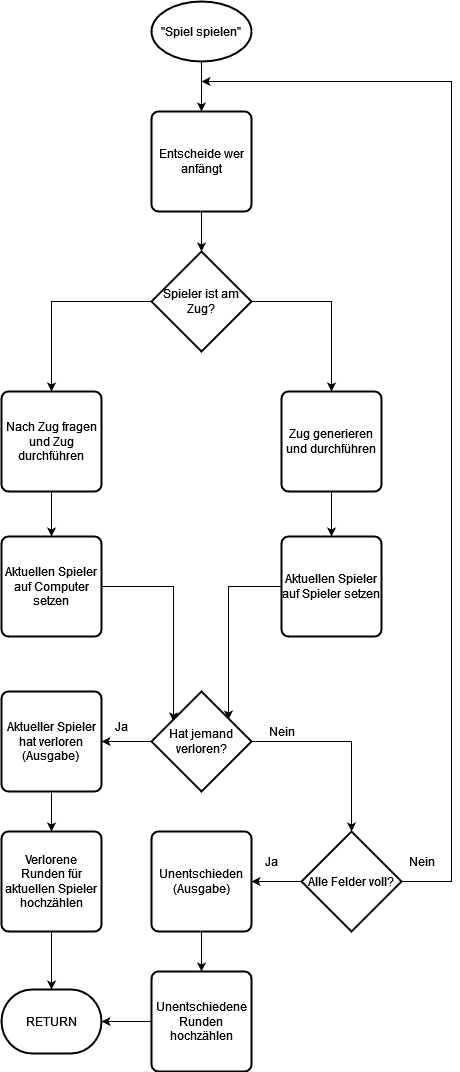

The diagram above was exported from draw.io. Its source (the exported page's mxGraphModel, read from the mxfile embedded in the PNG):
<mxGraphModel dx="870" dy="534" grid="1" gridSize="10" guides="1" tooltips="1" connect="1" arrows="1" fold="1" page="1" pageScale="1" pageWidth="827" pageHeight="1169" math="0" shadow="0">
  <root>
    <mxCell id="0" />
    <mxCell id="1" parent="0" />
    <mxCell id="qyjeyJuCGYt8Lhc6B8-B-10" value="" style="edgeStyle=orthogonalEdgeStyle;rounded=0;orthogonalLoop=1;jettySize=auto;html=1;" edge="1" parent="1" source="qyjeyJuCGYt8Lhc6B8-B-1" target="qyjeyJuCGYt8Lhc6B8-B-2">
      <mxGeometry relative="1" as="geometry" />
    </mxCell>
    <mxCell id="qyjeyJuCGYt8Lhc6B8-B-1" value="&quot;Spiel spielen&quot;" style="strokeWidth=2;html=1;shape=mxgraph.flowchart.start_1;whiteSpace=wrap;" vertex="1" parent="1">
      <mxGeometry x="230" y="50" width="100" height="60" as="geometry" />
    </mxCell>
    <mxCell id="qyjeyJuCGYt8Lhc6B8-B-9" style="edgeStyle=orthogonalEdgeStyle;rounded=0;orthogonalLoop=1;jettySize=auto;html=1;entryX=0.5;entryY=0;entryDx=0;entryDy=0;entryPerimeter=0;" edge="1" parent="1" source="qyjeyJuCGYt8Lhc6B8-B-2" target="qyjeyJuCGYt8Lhc6B8-B-4">
      <mxGeometry relative="1" as="geometry" />
    </mxCell>
    <mxCell id="qyjeyJuCGYt8Lhc6B8-B-2" value="Entscheide wer anfängt" style="rounded=1;whiteSpace=wrap;html=1;absoluteArcSize=1;arcSize=14;strokeWidth=2;" vertex="1" parent="1">
      <mxGeometry x="230" y="160" width="100" height="100" as="geometry" />
    </mxCell>
    <mxCell id="qyjeyJuCGYt8Lhc6B8-B-7" style="edgeStyle=orthogonalEdgeStyle;rounded=0;orthogonalLoop=1;jettySize=auto;html=1;entryX=0.5;entryY=0;entryDx=0;entryDy=0;" edge="1" parent="1" source="qyjeyJuCGYt8Lhc6B8-B-4" target="qyjeyJuCGYt8Lhc6B8-B-5">
      <mxGeometry relative="1" as="geometry" />
    </mxCell>
    <mxCell id="qyjeyJuCGYt8Lhc6B8-B-8" style="edgeStyle=orthogonalEdgeStyle;rounded=0;orthogonalLoop=1;jettySize=auto;html=1;entryX=0.5;entryY=0;entryDx=0;entryDy=0;" edge="1" parent="1" source="qyjeyJuCGYt8Lhc6B8-B-4" target="qyjeyJuCGYt8Lhc6B8-B-6">
      <mxGeometry relative="1" as="geometry" />
    </mxCell>
    <mxCell id="qyjeyJuCGYt8Lhc6B8-B-4" value="Spieler ist am Zug?" style="strokeWidth=2;html=1;shape=mxgraph.flowchart.decision;whiteSpace=wrap;" vertex="1" parent="1">
      <mxGeometry x="230" y="300" width="100" height="100" as="geometry" />
    </mxCell>
    <mxCell id="qyjeyJuCGYt8Lhc6B8-B-13" value="" style="edgeStyle=orthogonalEdgeStyle;rounded=0;orthogonalLoop=1;jettySize=auto;html=1;" edge="1" parent="1" source="qyjeyJuCGYt8Lhc6B8-B-5" target="qyjeyJuCGYt8Lhc6B8-B-12">
      <mxGeometry relative="1" as="geometry" />
    </mxCell>
    <mxCell id="qyjeyJuCGYt8Lhc6B8-B-5" value="Nach Zug fragen und Zug durchführen" style="rounded=1;whiteSpace=wrap;html=1;absoluteArcSize=1;arcSize=14;strokeWidth=2;" vertex="1" parent="1">
      <mxGeometry x="80" y="440" width="100" height="100" as="geometry" />
    </mxCell>
    <mxCell id="qyjeyJuCGYt8Lhc6B8-B-15" value="" style="edgeStyle=orthogonalEdgeStyle;rounded=0;orthogonalLoop=1;jettySize=auto;html=1;" edge="1" parent="1" source="qyjeyJuCGYt8Lhc6B8-B-6" target="qyjeyJuCGYt8Lhc6B8-B-14">
      <mxGeometry relative="1" as="geometry" />
    </mxCell>
    <mxCell id="qyjeyJuCGYt8Lhc6B8-B-6" value="Zug generieren und durchführen" style="rounded=1;whiteSpace=wrap;html=1;absoluteArcSize=1;arcSize=14;strokeWidth=2;" vertex="1" parent="1">
      <mxGeometry x="360" y="440" width="100" height="100" as="geometry" />
    </mxCell>
    <mxCell id="qyjeyJuCGYt8Lhc6B8-B-19" style="edgeStyle=orthogonalEdgeStyle;rounded=0;orthogonalLoop=1;jettySize=auto;html=1;entryX=0.22;entryY=0.3;entryDx=0;entryDy=0;entryPerimeter=0;" edge="1" parent="1" source="qyjeyJuCGYt8Lhc6B8-B-12" target="qyjeyJuCGYt8Lhc6B8-B-16">
      <mxGeometry relative="1" as="geometry" />
    </mxCell>
    <mxCell id="qyjeyJuCGYt8Lhc6B8-B-12" value="Aktuellen Spieler auf Computer setzen" style="rounded=1;whiteSpace=wrap;html=1;absoluteArcSize=1;arcSize=14;strokeWidth=2;" vertex="1" parent="1">
      <mxGeometry x="80" y="585" width="100" height="100" as="geometry" />
    </mxCell>
    <mxCell id="qyjeyJuCGYt8Lhc6B8-B-20" style="edgeStyle=orthogonalEdgeStyle;rounded=0;orthogonalLoop=1;jettySize=auto;html=1;entryX=0.77;entryY=0.28;entryDx=0;entryDy=0;entryPerimeter=0;" edge="1" parent="1" source="qyjeyJuCGYt8Lhc6B8-B-14" target="qyjeyJuCGYt8Lhc6B8-B-16">
      <mxGeometry relative="1" as="geometry" />
    </mxCell>
    <mxCell id="qyjeyJuCGYt8Lhc6B8-B-14" value="Aktuellen Spieler auf Spieler setzen" style="rounded=1;whiteSpace=wrap;html=1;absoluteArcSize=1;arcSize=14;strokeWidth=2;" vertex="1" parent="1">
      <mxGeometry x="360" y="585" width="100" height="100" as="geometry" />
    </mxCell>
    <mxCell id="qyjeyJuCGYt8Lhc6B8-B-23" style="edgeStyle=orthogonalEdgeStyle;rounded=0;orthogonalLoop=1;jettySize=auto;html=1;entryX=1;entryY=0.5;entryDx=0;entryDy=0;" edge="1" parent="1" source="qyjeyJuCGYt8Lhc6B8-B-16" target="qyjeyJuCGYt8Lhc6B8-B-22">
      <mxGeometry relative="1" as="geometry" />
    </mxCell>
    <mxCell id="qyjeyJuCGYt8Lhc6B8-B-27" style="edgeStyle=orthogonalEdgeStyle;rounded=0;orthogonalLoop=1;jettySize=auto;html=1;entryX=0.5;entryY=0;entryDx=0;entryDy=0;entryPerimeter=0;" edge="1" parent="1" source="qyjeyJuCGYt8Lhc6B8-B-16" target="qyjeyJuCGYt8Lhc6B8-B-25">
      <mxGeometry relative="1" as="geometry" />
    </mxCell>
    <mxCell id="qyjeyJuCGYt8Lhc6B8-B-16" value="Hat jemand verloren?" style="strokeWidth=2;html=1;shape=mxgraph.flowchart.decision;whiteSpace=wrap;" vertex="1" parent="1">
      <mxGeometry x="230" y="740" width="100" height="100" as="geometry" />
    </mxCell>
    <mxCell id="qyjeyJuCGYt8Lhc6B8-B-43" style="edgeStyle=orthogonalEdgeStyle;curved=0;rounded=1;sketch=0;orthogonalLoop=1;jettySize=auto;html=1;" edge="1" parent="1" source="qyjeyJuCGYt8Lhc6B8-B-22" target="qyjeyJuCGYt8Lhc6B8-B-42">
      <mxGeometry relative="1" as="geometry" />
    </mxCell>
    <mxCell id="qyjeyJuCGYt8Lhc6B8-B-22" value="&lt;div&gt;Aktueller Spieler hat verloren&lt;/div&gt;&lt;div&gt;(Ausgabe)&lt;br&gt;&lt;/div&gt;" style="rounded=1;whiteSpace=wrap;html=1;absoluteArcSize=1;arcSize=14;strokeWidth=2;" vertex="1" parent="1">
      <mxGeometry x="80" y="740" width="100" height="100" as="geometry" />
    </mxCell>
    <mxCell id="qyjeyJuCGYt8Lhc6B8-B-29" style="edgeStyle=orthogonalEdgeStyle;rounded=0;orthogonalLoop=1;jettySize=auto;html=1;entryX=1;entryY=0.5;entryDx=0;entryDy=0;" edge="1" parent="1" source="qyjeyJuCGYt8Lhc6B8-B-25" target="qyjeyJuCGYt8Lhc6B8-B-24">
      <mxGeometry relative="1" as="geometry" />
    </mxCell>
    <mxCell id="qyjeyJuCGYt8Lhc6B8-B-38" style="edgeStyle=orthogonalEdgeStyle;rounded=0;orthogonalLoop=1;jettySize=auto;html=1;" edge="1" parent="1" source="qyjeyJuCGYt8Lhc6B8-B-25">
      <mxGeometry relative="1" as="geometry">
        <mxPoint x="280" y="130" as="targetPoint" />
        <Array as="points">
          <mxPoint x="530" y="930" />
          <mxPoint x="530" y="130" />
        </Array>
      </mxGeometry>
    </mxCell>
    <mxCell id="qyjeyJuCGYt8Lhc6B8-B-25" value="Alle Felder voll?" style="strokeWidth=2;html=1;shape=mxgraph.flowchart.decision;whiteSpace=wrap;" vertex="1" parent="1">
      <mxGeometry x="380" y="880" width="100" height="100" as="geometry" />
    </mxCell>
    <mxCell id="qyjeyJuCGYt8Lhc6B8-B-45" value="" style="edgeStyle=orthogonalEdgeStyle;curved=0;rounded=1;sketch=0;orthogonalLoop=1;jettySize=auto;html=1;" edge="1" parent="1" source="qyjeyJuCGYt8Lhc6B8-B-24" target="qyjeyJuCGYt8Lhc6B8-B-44">
      <mxGeometry relative="1" as="geometry" />
    </mxCell>
    <mxCell id="qyjeyJuCGYt8Lhc6B8-B-24" value="Unentschieden (Ausgabe)" style="rounded=1;whiteSpace=wrap;html=1;absoluteArcSize=1;arcSize=14;strokeWidth=2;" vertex="1" parent="1">
      <mxGeometry x="230" y="880" width="100" height="100" as="geometry" />
    </mxCell>
    <mxCell id="qyjeyJuCGYt8Lhc6B8-B-32" value="&lt;div&gt;RETURN&lt;/div&gt;" style="strokeWidth=2;html=1;shape=mxgraph.flowchart.terminator;whiteSpace=wrap;" vertex="1" parent="1">
      <mxGeometry x="80" y="1038" width="100" height="64" as="geometry" />
    </mxCell>
    <mxCell id="qyjeyJuCGYt8Lhc6B8-B-35" value="Ja" style="text;html=1;strokeColor=none;fillColor=none;align=center;verticalAlign=middle;whiteSpace=wrap;rounded=0;" vertex="1" parent="1">
      <mxGeometry x="170" y="760" width="60" height="30" as="geometry" />
    </mxCell>
    <mxCell id="qyjeyJuCGYt8Lhc6B8-B-36" value="Nein" style="text;html=1;align=center;verticalAlign=middle;resizable=0;points=[];autosize=1;strokeColor=none;fillColor=none;" vertex="1" parent="1">
      <mxGeometry x="340" y="770" width="40" height="20" as="geometry" />
    </mxCell>
    <mxCell id="qyjeyJuCGYt8Lhc6B8-B-37" value="Ja" style="text;html=1;align=center;verticalAlign=middle;resizable=0;points=[];autosize=1;strokeColor=none;fillColor=none;" vertex="1" parent="1">
      <mxGeometry x="335" y="900" width="30" height="20" as="geometry" />
    </mxCell>
    <mxCell id="qyjeyJuCGYt8Lhc6B8-B-39" value="Nein" style="text;html=1;align=center;verticalAlign=middle;resizable=0;points=[];autosize=1;strokeColor=none;fillColor=none;" vertex="1" parent="1">
      <mxGeometry x="480" y="900" width="40" height="20" as="geometry" />
    </mxCell>
    <mxCell id="qyjeyJuCGYt8Lhc6B8-B-47" style="edgeStyle=orthogonalEdgeStyle;curved=0;rounded=1;sketch=0;orthogonalLoop=1;jettySize=auto;html=1;entryX=0.5;entryY=0;entryDx=0;entryDy=0;entryPerimeter=0;" edge="1" parent="1" source="qyjeyJuCGYt8Lhc6B8-B-42" target="qyjeyJuCGYt8Lhc6B8-B-32">
      <mxGeometry relative="1" as="geometry" />
    </mxCell>
    <mxCell id="qyjeyJuCGYt8Lhc6B8-B-42" value="Verlorene Runden für aktuellen Spieler hochzählen" style="rounded=1;whiteSpace=wrap;html=1;absoluteArcSize=1;arcSize=14;strokeWidth=2;sketch=0;" vertex="1" parent="1">
      <mxGeometry x="80" y="880" width="100" height="100" as="geometry" />
    </mxCell>
    <mxCell id="qyjeyJuCGYt8Lhc6B8-B-46" style="edgeStyle=orthogonalEdgeStyle;curved=0;rounded=1;sketch=0;orthogonalLoop=1;jettySize=auto;html=1;entryX=1;entryY=0.5;entryDx=0;entryDy=0;entryPerimeter=0;" edge="1" parent="1" source="qyjeyJuCGYt8Lhc6B8-B-44" target="qyjeyJuCGYt8Lhc6B8-B-32">
      <mxGeometry relative="1" as="geometry" />
    </mxCell>
    <mxCell id="qyjeyJuCGYt8Lhc6B8-B-44" value="Unentschiedene Runden hochzählen" style="rounded=1;whiteSpace=wrap;html=1;absoluteArcSize=1;arcSize=14;strokeWidth=2;sketch=0;" vertex="1" parent="1">
      <mxGeometry x="230" y="1020" width="100" height="100" as="geometry" />
    </mxCell>
  </root>
</mxGraphModel>